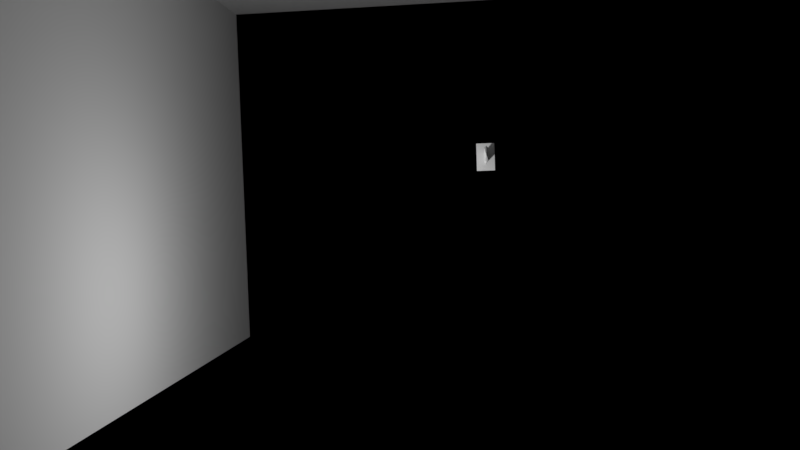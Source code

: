 # Source: sword_fixed.blend  (saved by Blender 2.77.0; exported with 4.5.12 LTS)
import bpy
from mathutils import Matrix  # noqa: F401  (used for matrix-valued properties, if any)

bpy.ops.wm.read_factory_settings(use_empty=True)
scene = bpy.context.scene
scene.name = 'Scene'

# ---- collections
col_collection_1 = bpy.data.collections.new('Collection 1'); scene.collection.children.link(col_collection_1)

# ---- materials (node trees are filled in below, after node groups)
mat_sword = bpy.data.materials.new('Sword')
mat_sword.alpha_threshold = 0.0
mat_sword.use_transparent_shadow = False
mat_sword.diffuse_color = (0.64, 0.64, 0.64, 1.0)
mat_sword.specular_color = (0.5, 0.5, 0.5)
mat_sword.roughness = 0.5
mat_sword.specular_intensity = 1.0

# ---- material node trees

# ---- world
world_world = bpy.data.worlds.new('World'); scene.world = world_world
world_world.color = (0.05088, 0.05088, 0.05088)
world_world.use_sun_shadow = False
world_world.sun_shadow_jitter_overblur = 0.0
world_world.cycles.sampling_method = 'MANUAL'

# ---- cameras
cam_camera = bpy.data.cameras.new('Camera')
cam_camera.clip_end = 100.0
cam_camera.lens = 35.0
cam_camera.sensor_width = 32.0
cam_camera.sensor_height = 18.0
cam_camera.ortho_scale = 7.314
cam_camera.dof.focus_distance = 0.0
cam_camera.dof.aperture_fstop = 128.0

# ---- lights
light_lamp = bpy.data.lights.new('Lamp', 'POINT')
light_lamp.transmission_factor = 0.0
light_lamp.cutoff_distance = 30.0
light_lamp.energy = 100.0
light_lamp.shadow_buffer_clip_start = 1.001
light_lamp.shadow_soft_size = 0.1
light_lamp.shadow_maximum_resolution = 0.006
light_lamp.use_absolute_resolution = True

# ---- meshes
me_ninja_sword = bpy.data.meshes.new('Ninja_Sword')
me_ninja_sword.from_pydata([(0.005623, 0.05085, 0.1156), (-0.005819, 0.04136, 1.788), (0.005932, -0.01735, 0.1152), (-0.00551, -0.02684, 1.787), (-0.02782, 0.04126, 1.787), (-0.01607, -0.01744, 0.1151), (-0.02751, -0.02694, 1.787), (-0.01638, 0.05075, 0.1155), (-0.01636, -0.05989, 1.787), (-0.004917, -0.05039, 0.115), (-0.01684, 0.04631, 1.788), (-0.005399, 0.0558, 0.1156), (-0.02868, 0.04054, 1.914), (-0.02806, -0.005317, 1.853), (-0.006061, -0.005218, 1.853), (-0.006685, 0.04064, 1.914), (-0.01706, -0.03011, 1.87), (-0.01795, 0.04539, 1.949), (-0.01929, 0.06247, 0.1155), (-0.0189, -0.02346, 0.115), (0.00843, 0.06259, 0.1157), (0.00882, -0.02334, 0.1152), (-0.004851, -0.06498, 0.1148), (-0.01878, 0.06289, 0.04123), (-0.01839, -0.02304, 0.04074), (0.008938, 0.06301, 0.04142), (0.009328, -0.02292, 0.04093), (-0.004343, -0.06456, 0.0406), (-0.08369, 0.1167, 0.04102), (-0.08261, -0.121, 0.03968), (0.07336, 0.1174, 0.0421), (0.07444, -0.1203, 0.04075), (-0.004089, -0.1204, 0.04022), (-0.00543, 0.06253, 0.1156), (-0.004921, 0.06295, 0.04132), (-0.005166, 0.117, 0.04156), (-0.08358, 0.1168, 0.02452), (-0.01524, 0.04492, 0.02438), (-0.01486, -0.04608, 0.02391), (-0.0825, -0.1209, 0.02318), (-0.004294, -0.05744, 0.02392), (-0.003976, -0.1203, 0.02372), (0.07455, -0.1202, 0.02426), (0.00617, -0.04599, 0.02406), (0.005791, 0.04501, 0.02453), (0.07347, 0.1175, 0.0256), (-0.004772, 0.0555, 0.02451), (-0.005054, 0.1171, 0.02506), (-0.01103, 0.04841, -0.5907), (-0.01065, -0.04259, -0.5912), (-8.4e-05, -0.05395, -0.5912), (0.01038, -0.04249, -0.5911), (0.01, 0.04851, -0.5906), (-0.000563, 0.059, -0.5906), (-0.01581, 0.05593, -0.5917), (-0.01535, -0.05119, -0.5923), (-2.8e-05, -0.06479, -0.5923), (0.01517, -0.05106, -0.5921), (0.01472, 0.05607, -0.5915), (-0.000599, 0.06852, -0.5916), (-0.01552, 0.05617, -0.6335), (-0.01507, -0.05096, -0.6341), (0.000258, -0.06455, -0.6341), (0.01546, -0.05082, -0.6339), (0.01501, 0.0563, -0.6333), (-0.000313, 0.06876, -0.6334), (-0.004571, 0.01809, -0.6469), (-0.004465, -0.005344, -0.647), (0.000122, -0.007025, -0.647), (0.004693, -0.005302, -0.647), (0.004586, 0.01813, -0.6468), (1e-06, 0.01961, -0.6469), (-6e-06, 0.006649, -0.6492), (-0.08363, 0.1167, 0.0325), (-0.08257, -0.121, 0.0325), (-0.004036, -0.1204, 0.0325), (0.0745, -0.1202, 0.0325), (0.07343, 0.1175, 0.0325), (-0.005104, 0.1171, 0.0325), (3.0, -2.0, 3.0), (3.0, -2.0, -3.0), (-3.0, -2.0, -3.0), (3.0, -2.0, 3.0), (-3.0, -2.0, -3.0), (-3.0, -2.0, 3.0), (3.0, 2.0, 3.0), (3.0, 2.0, -3.0), (-3.0, 2.0, -3.0), (3.0, 2.0, 3.0), (-3.0, 2.0, -3.0), (-3.0, 2.0, 3.0), (3.0, -2.0, 3.0), (3.0, -2.0, -3.0), (3.0, 2.0, 3.0), (3.0, 2.0, 3.0), (3.0, -2.0, -3.0), (3.0, 2.0, -3.0), (-3.0, -2.0, 3.0), (-3.0, -2.0, -3.0), (-3.0, 2.0, 3.0), (-3.0, 2.0, 3.0), (-3.0, -2.0, -3.0), (-3.0, 2.0, -3.0), (3.0, -2.0, 3.0), (3.0, 2.0, 3.0), (-3.0, -2.0, 3.0), (-3.0, -2.0, 3.0), (3.0, 2.0, 3.0), (-3.0, 2.0, 3.0)], [], [(0, 1, 2), (1, 3, 2), (4, 5, 6), (4, 7, 5), (2, 3, 8), (9, 2, 8), (6, 5, 9), (6, 9, 8), (10, 11, 4), (11, 7, 4), (11, 10, 1), (0, 11, 1), (12, 4, 13), (13, 4, 6), (14, 3, 1), (1, 15, 14), (13, 6, 8), (16, 13, 8), (3, 16, 8), (3, 14, 16), (10, 17, 15), (1, 10, 15), (17, 10, 12), (10, 4, 12), (12, 13, 16), (17, 12, 16), (15, 17, 16), (14, 15, 16), (11, 0, 7), (7, 18, 19), (5, 7, 19), (20, 0, 21), (0, 2, 21), (9, 19, 22), (5, 19, 9), (21, 9, 22), (21, 2, 9), (18, 23, 24), (18, 24, 19), (25, 20, 26), (26, 20, 21), (19, 24, 27), (19, 27, 22), (27, 26, 22), (26, 21, 22), (23, 28, 24), (24, 28, 29), (30, 26, 31), (30, 25, 26), (27, 24, 29), (32, 27, 29), (31, 27, 32), (26, 27, 31), (33, 18, 11), (11, 18, 7), (20, 33, 11), (20, 11, 0), (34, 23, 18), (33, 34, 18), (20, 25, 33), (25, 34, 33), (35, 28, 23), (34, 35, 23), (30, 35, 25), (25, 35, 34), (36, 37, 38), (36, 38, 39), (38, 40, 39), (40, 41, 39), (40, 42, 41), (40, 43, 42), (44, 45, 43), (43, 45, 42), (46, 45, 44), (47, 45, 46), (36, 47, 46), (36, 46, 37), (37, 48, 49), (37, 49, 38), (38, 49, 50), (38, 50, 40), (50, 51, 40), (51, 43, 40), (52, 44, 51), (51, 44, 43), (52, 53, 44), (53, 46, 44), (46, 53, 37), (53, 48, 37), (48, 54, 49), (49, 54, 55), (49, 55, 50), (50, 55, 56), (57, 50, 56), (57, 51, 50), (58, 52, 51), (58, 51, 57), (58, 53, 52), (59, 53, 58), (53, 59, 54), (53, 54, 48), (54, 60, 61), (54, 61, 55), (55, 61, 56), (61, 62, 56), (62, 63, 56), (63, 57, 56), (64, 58, 63), (63, 58, 57), (64, 65, 58), (65, 59, 58), (59, 65, 54), (65, 60, 54), (60, 66, 67), (60, 67, 61), (67, 68, 61), (61, 68, 62), (68, 69, 63), (68, 63, 62), (70, 64, 69), (69, 64, 63), (65, 64, 71), (71, 64, 70), (60, 65, 71), (60, 71, 66), (66, 72, 67), (67, 72, 68), (72, 69, 68), (72, 70, 69), (71, 70, 72), (66, 71, 72), (28, 73, 74), (28, 74, 29), (73, 36, 39), (73, 39, 74), (75, 32, 74), (74, 32, 29), (41, 75, 39), (39, 75, 74), (76, 31, 75), (75, 31, 32), (41, 76, 75), (42, 76, 41), (77, 30, 76), (76, 30, 31), (42, 77, 76), (45, 77, 42), (30, 77, 78), (30, 78, 35), (77, 47, 78), (77, 45, 47), (35, 73, 28), (35, 78, 73), (78, 36, 73), (78, 47, 36), (79, 80, 81), (82, 83, 84), (85, 87, 86), (88, 90, 89), (91, 93, 92), (94, 96, 95), (97, 98, 99), (100, 101, 102), (103, 105, 104), (106, 108, 107)])
me_ninja_sword.polygons.foreach_set('use_smooth', [True] * 165)
_k = set([(0, 1), (0, 2), (0, 11), (0, 20), (1, 11), (1, 15), (2, 3), (2, 9), (2, 21), (3, 8), (3, 14), (3, 16), (4, 7), (4, 12), (5, 6), (5, 7), (5, 9), (5, 19), (6, 8), (6, 13), (7, 11), (7, 18), (8, 9), (8, 13), (8, 16), (9, 22), (10, 11), (10, 17), (11, 18), (11, 20), (12, 13), (12, 16), (12, 17), (13, 16), (14, 15), (14, 16), (15, 16), (15, 17), (16, 17), (18, 19), (18, 23), (18, 33), (19, 22), (19, 24), (20, 21), (20, 25), (20, 33), (21, 22), (21, 26), (22, 27), (23, 24), (23, 28), (23, 34), (24, 27), (25, 26), (25, 30), (25, 34), (26, 27), (26, 31), (28, 29), (28, 35), (28, 73), (29, 32), (29, 74), (30, 31), (30, 35), (30, 77), (31, 32), (31, 76), (32, 75), (36, 37), (36, 39), (36, 46), (36, 47), (36, 73), (37, 38), (37, 46), (37, 48), (38, 39), (38, 40), (38, 49), (39, 40), (39, 41), (39, 74), (40, 42), (40, 43), (40, 50), (41, 42), (41, 75), (42, 43), (42, 45), (42, 76), (43, 44), (43, 51), (44, 45), (44, 46), (44, 52), (45, 46), (45, 47), (45, 77), (46, 53), (48, 49), (48, 53), (48, 54), (49, 50), (49, 55), (50, 51), (50, 55), (50, 56), (50, 57), (51, 52), (51, 57), (52, 53), (52, 58), (53, 54), (53, 58), (53, 59), (54, 55), (54, 59), (54, 60), (55, 56), (55, 61), (56, 57), (56, 62), (57, 58), (57, 63), (58, 59), (58, 64), (59, 65), (60, 61), (60, 65), (60, 66), (60, 71), (61, 62), (61, 67), (61, 68), (62, 63), (62, 68), (63, 64), (63, 68), (63, 69), (64, 65), (64, 69), (64, 70), (64, 71), (65, 71), (66, 67), (66, 71), (66, 72), (67, 68), (67, 72), (68, 69), (68, 72), (69, 70), (69, 72), (70, 71), (70, 72), (71, 72)])
me_ninja_sword.attributes.new('sharp_edge', 'BOOLEAN', 'EDGE').data.foreach_set('value', [ (min(e.vertices), max(e.vertices)) in _k for e in me_ninja_sword.edges])
_uv = me_ninja_sword.uv_layers.new(name='UVMap')
_uv.uv.foreach_set('vector', [0.6122, 0.9708, 0.05267, 0.9738, 0.6122, 0.947, 0.05267, 0.9738, 0.05267, 0.958, 0.6122, 0.947, 0.05267, 0.9738, 0.6122, 0.947, 0.05267, 0.958, 0.05267, 0.9738, 0.6122, 0.9708, 0.6122, 0.947, 0.6122, 0.947, 0.05267, 0.958, 0.05267, 0.9504, 0.6122, 0.9394, 0.6122, 0.947, 0.05267, 0.9504, 0.05267, 0.958, 0.6122, 0.947, 0.6122, 0.9394, 0.05267, 0.958, 0.6122, 0.9394, 0.05267, 0.9504, 0.05267, 0.9738, 0.6122, 0.9718, 0.05267, 0.9738, 0.6122, 0.9718, 0.6122, 0.9708, 0.05267, 0.9738, 0.6122, 0.9718, 0.05267, 0.9738, 0.05267, 0.9738, 0.6122, 0.9708, 0.6122, 0.9718, 0.05267, 0.9738, 0.02259, 0.9738, 0.05267, 0.9738, 0.03698, 0.9631, 0.03698, 0.9631, 0.05267, 0.9738, 0.05267, 0.958, 0.03698, 0.9631, 0.05267, 0.958, 0.05267, 0.9738, 0.05267, 0.9738, 0.02259, 0.9738, 0.03698, 0.9631, 0.03698, 0.9631, 0.05267, 0.958, 0.05267, 0.9504, 0.03305, 0.9574, 0.03698, 0.9631, 0.05267, 0.9504, 0.05267, 0.958, 0.03305, 0.9574, 0.05267, 0.9504, 0.05267, 0.958, 0.03698, 0.9631, 0.03305, 0.9574, 0.05267, 0.9738, 0.01422, 0.9738, 0.02259, 0.9738, 0.05267, 0.9738, 0.05267, 0.9738, 0.02259, 0.9738, 0.01422, 0.9738, 0.05267, 0.9738, 0.02259, 0.9738, 0.05267, 0.9738, 0.05267, 0.9738, 0.02259, 0.9738, 0.02259, 0.9738, 0.03698, 0.9631, 0.03305, 0.9574, 0.01422, 0.9738, 0.02259, 0.9738, 0.03305, 0.9574, 0.02259, 0.9738, 0.01422, 0.9738, 0.03305, 0.9574, 0.03698, 0.9631, 0.02259, 0.9738, 0.03305, 0.9574, 0.6122, 0.9718, 0.6122, 0.9708, 0.6122, 0.9708, 0.6122, 0.9708, 0.6142, 0.9668, 0.6142, 0.9468, 0.6122, 0.947, 0.6122, 0.9708, 0.6142, 0.9468, 0.6142, 0.9668, 0.6122, 0.9708, 0.6142, 0.9468, 0.6122, 0.9708, 0.6122, 0.947, 0.6142, 0.9468, 0.6122, 0.9394, 0.6142, 0.9468, 0.6142, 0.9386, 0.6122, 0.947, 0.6142, 0.9468, 0.6122, 0.9394, 0.6142, 0.9468, 0.6122, 0.9394, 0.6142, 0.9386, 0.6142, 0.9468, 0.6122, 0.947, 0.6122, 0.9394, 0.6142, 0.9668, 0.6336, 0.9668, 0.6336, 0.9468, 0.6142, 0.9668, 0.6336, 0.9468, 0.6142, 0.9468, 0.6336, 0.9668, 0.6142, 0.9668, 0.6336, 0.9468, 0.6336, 0.9468, 0.6142, 0.9668, 0.6142, 0.9468, 0.6142, 0.9468, 0.6336, 0.9468, 0.6336, 0.9386, 0.6142, 0.9468, 0.6336, 0.9386, 0.6142, 0.9386, 0.6336, 0.9386, 0.6336, 0.9468, 0.6142, 0.9386, 0.6336, 0.9468, 0.6142, 0.9468, 0.6142, 0.9386, 0.9108, 0.873, 0.8588, 0.9016, 0.9108, 0.8277, 0.9108, 0.8277, 0.8588, 0.9016, 0.8588, 0.7761, 0.985, 0.9016, 0.9331, 0.8277, 0.985, 0.7761, 0.985, 0.9016, 0.9331, 0.873, 0.9331, 0.8277, 0.9219, 0.8057, 0.9108, 0.8277, 0.8588, 0.7761, 0.9219, 0.7762, 0.9219, 0.8057, 0.8588, 0.7761, 0.985, 0.7761, 0.9219, 0.8057, 0.9219, 0.7762, 0.9331, 0.8277, 0.9219, 0.8057, 0.985, 0.7761, 0.6142, 0.9718, 0.6142, 0.9668, 0.6122, 0.9718, 0.6122, 0.9718, 0.6142, 0.9668, 0.6122, 0.9708, 0.6142, 0.9668, 0.6142, 0.9718, 0.6122, 0.9718, 0.6142, 0.9668, 0.6122, 0.9718, 0.6122, 0.9708, 0.6336, 0.9718, 0.6336, 0.9668, 0.6142, 0.9668, 0.6142, 0.9718, 0.6336, 0.9718, 0.6142, 0.9668, 0.6142, 0.9668, 0.6336, 0.9668, 0.6142, 0.9718, 0.6336, 0.9668, 0.6336, 0.9718, 0.6142, 0.9718, 0.9219, 0.9016, 0.8588, 0.9016, 0.9108, 0.873, 0.9219, 0.873, 0.9219, 0.9016, 0.9108, 0.873, 0.985, 0.9016, 0.9219, 0.9016, 0.9331, 0.873, 0.9331, 0.873, 0.9219, 0.9016, 0.9219, 0.873, 0.8588, 0.9016, 0.9135, 0.8635, 0.9135, 0.8194, 0.8588, 0.9016, 0.9135, 0.8194, 0.8588, 0.7761, 0.9135, 0.8194, 0.9219, 0.8134, 0.8588, 0.7761, 0.9219, 0.8134, 0.9219, 0.7762, 0.8588, 0.7761, 0.9219, 0.8134, 0.985, 0.7761, 0.9219, 0.7762, 0.9219, 0.8134, 0.9304, 0.8194, 0.985, 0.7761, 0.9304, 0.8635, 0.985, 0.9016, 0.9304, 0.8194, 0.9304, 0.8194, 0.985, 0.9016, 0.985, 0.7761, 0.9219, 0.8691, 0.985, 0.9016, 0.9304, 0.8635, 0.9219, 0.9016, 0.985, 0.9016, 0.9219, 0.8691, 0.8588, 0.9016, 0.9219, 0.9016, 0.9219, 0.8691, 0.8588, 0.9016, 0.9219, 0.8691, 0.9135, 0.8635, 0.6435, 0.969, 0.9154, 0.969, 0.9154, 0.9417, 0.6435, 0.969, 0.9154, 0.9417, 0.6435, 0.9417, 0.6435, 0.9417, 0.9154, 0.9417, 0.9155, 0.935, 0.6435, 0.9417, 0.9155, 0.935, 0.6435, 0.935, 0.9155, 0.935, 0.9154, 0.9417, 0.6435, 0.935, 0.9154, 0.9417, 0.6435, 0.9417, 0.6435, 0.935, 0.9154, 0.969, 0.6435, 0.969, 0.9154, 0.9417, 0.9154, 0.9417, 0.6435, 0.969, 0.6435, 0.9417, 0.9154, 0.969, 0.9155, 0.9755, 0.6435, 0.969, 0.9155, 0.9755, 0.6435, 0.9755, 0.6435, 0.969, 0.6435, 0.9755, 0.9155, 0.9755, 0.6435, 0.969, 0.9155, 0.9755, 0.9154, 0.969, 0.6435, 0.969, 0.9154, 0.969, 0.9179, 0.9702, 0.9154, 0.9417, 0.9154, 0.9417, 0.9179, 0.9702, 0.9179, 0.9403, 0.9154, 0.9417, 0.9179, 0.9403, 0.9155, 0.935, 0.9155, 0.935, 0.9179, 0.9403, 0.9179, 0.9328, 0.9179, 0.9403, 0.9155, 0.935, 0.9179, 0.9328, 0.9179, 0.9403, 0.9154, 0.9417, 0.9155, 0.935, 0.9179, 0.9702, 0.9154, 0.969, 0.9154, 0.9417, 0.9179, 0.9702, 0.9154, 0.9417, 0.9179, 0.9403, 0.9179, 0.9702, 0.9155, 0.9755, 0.9154, 0.969, 0.9179, 0.9773, 0.9155, 0.9755, 0.9179, 0.9702, 0.9155, 0.9755, 0.9179, 0.9773, 0.9179, 0.9702, 0.9155, 0.9755, 0.9179, 0.9702, 0.9154, 0.969, 0.9179, 0.9702, 0.9304, 0.9695, 0.9304, 0.9404, 0.9179, 0.9702, 0.9304, 0.9404, 0.9179, 0.9403, 0.9179, 0.9403, 0.9304, 0.9404, 0.9179, 0.9328, 0.9304, 0.9404, 0.9323, 0.9328, 0.9179, 0.9328, 0.9323, 0.9328, 0.9304, 0.9404, 0.9179, 0.9328, 0.9304, 0.9404, 0.9179, 0.9403, 0.9179, 0.9328, 0.9304, 0.9695, 0.9179, 0.9702, 0.9304, 0.9404, 0.9304, 0.9404, 0.9179, 0.9702, 0.9179, 0.9403, 0.9304, 0.9695, 0.9323, 0.9773, 0.9179, 0.9702, 0.9323, 0.9773, 0.9179, 0.9773, 0.9179, 0.9702, 0.9179, 0.9773, 0.9323, 0.9773, 0.9179, 0.9702, 0.9323, 0.9773, 0.9304, 0.9695, 0.9179, 0.9702, 0.9304, 0.9695, 0.9348, 0.9594, 0.9348, 0.9511, 0.9304, 0.9695, 0.9348, 0.9511, 0.9304, 0.9404, 0.9348, 0.9511, 0.9368, 0.9505, 0.9304, 0.9404, 0.9304, 0.9404, 0.9368, 0.9505, 0.9323, 0.9328, 0.9368, 0.9505, 0.9348, 0.9511, 0.9304, 0.9404, 0.9368, 0.9505, 0.9304, 0.9404, 0.9323, 0.9328, 0.9348, 0.9594, 0.9304, 0.9695, 0.9348, 0.9511, 0.9348, 0.9511, 0.9304, 0.9695, 0.9304, 0.9404, 0.9323, 0.9773, 0.9304, 0.9695, 0.9368, 0.9599, 0.9368, 0.9599, 0.9304, 0.9695, 0.9348, 0.9594, 0.9304, 0.9695, 0.9323, 0.9773, 0.9368, 0.9599, 0.9304, 0.9695, 0.9368, 0.9599, 0.9348, 0.9594, 0.9348, 0.9594, 0.9377, 0.9553, 0.9348, 0.9511, 0.9348, 0.9511, 0.9377, 0.9553, 0.9368, 0.9505, 0.9377, 0.9553, 0.9348, 0.9511, 0.9368, 0.9505, 0.9377, 0.9553, 0.9348, 0.9594, 0.9348, 0.9511, 0.9368, 0.9599, 0.9348, 0.9594, 0.9377, 0.9553, 0.9348, 0.9594, 0.9368, 0.9599, 0.9377, 0.9553, 0.8588, 0.9016, 0.8506, 0.909, 0.8506, 0.7684, 0.8588, 0.9016, 0.8506, 0.7684, 0.8588, 0.7761, 0.8506, 0.909, 0.8588, 0.9016, 0.8588, 0.7761, 0.8506, 0.909, 0.8588, 0.7761, 0.8506, 0.7684, 0.9219, 0.7686, 0.9219, 0.7762, 0.8506, 0.7684, 0.8506, 0.7684, 0.9219, 0.7762, 0.8588, 0.7761, 0.9219, 0.7762, 0.9219, 0.7686, 0.8588, 0.7761, 0.8588, 0.7761, 0.9219, 0.7686, 0.8506, 0.7684, 0.9932, 0.7684, 0.985, 0.7761, 0.9219, 0.7686, 0.9219, 0.7686, 0.985, 0.7761, 0.9219, 0.7762, 0.9219, 0.7762, 0.9932, 0.7684, 0.9219, 0.7686, 0.985, 0.7761, 0.9932, 0.7684, 0.9219, 0.7762, 0.9932, 0.909, 0.985, 0.9016, 0.9932, 0.7684, 0.9932, 0.7684, 0.985, 0.9016, 0.985, 0.7761, 0.985, 0.7761, 0.9932, 0.909, 0.9932, 0.7684, 0.985, 0.9016, 0.9932, 0.909, 0.985, 0.7761, 0.985, 0.9016, 0.9932, 0.909, 0.9219, 0.909, 0.985, 0.9016, 0.9219, 0.909, 0.9219, 0.9016, 0.9932, 0.909, 0.9219, 0.9016, 0.9219, 0.909, 0.9932, 0.909, 0.985, 0.9016, 0.9219, 0.9016, 0.9219, 0.9016, 0.8506, 0.909, 0.8588, 0.9016, 0.9219, 0.9016, 0.9219, 0.909, 0.8506, 0.909, 0.9219, 0.909, 0.8588, 0.9016, 0.8506, 0.909, 0.9219, 0.909, 0.9219, 0.9016, 0.8588, 0.9016, 0.9219, 0.909, 0.9219, 0.909, 0.9219, 0.909, 0.9219, 0.909, 0.9219, 0.909, 0.9219, 0.909, 0.9219, 0.909, 0.9219, 0.909, 0.9219, 0.909, 0.9219, 0.909, 0.9219, 0.909, 0.9219, 0.909, 0.9219, 0.909, 0.9219, 0.909, 0.9219, 0.909, 0.9219, 0.909, 0.9219, 0.909, 0.9219, 0.909, 0.9219, 0.909, 0.9219, 0.909, 0.9219, 0.909, 0.9219, 0.909, 0.9219, 0.909, 0.9219, 0.909, 0.9219, 0.909, 0.9219, 0.909, 0.9219, 0.909, 0.9219, 0.909, 0.9219, 0.909, 0.9219, 0.909])
me_ninja_sword.materials.append(mat_sword)
me_ninja_sword.use_remesh_preserve_volume = False
me_ninja_sword.use_remesh_preserve_attributes = False
me_ninja_sword.use_mirror_vertex_groups = False
me_ninja_sword.update()
me_ninja_sword.normals_split_custom_set([tuple(v) for v in zip(*[iter([1.0, 0.004492, 0.006869, 1.0, 0.004494, 0.006868, 1.0, 0.004492, 0.006869, 1.0, 0.004494, 0.006868, 1.0, 0.004492, 0.006867, 1.0, 0.004492, 0.006869, -1.0, -0.004494, -0.006868, -1.0, -0.004492, -0.006869, -1.0, -0.004492, -0.006867, -1.0, -0.004494, -0.006868, -1.0, -0.004492, -0.006869, -1.0, -0.004492, -0.006869, 0.9501, -0.3119, 0.00473, 0.9501, -0.3119, 0.00473, 0.9501, -0.3119, 0.00473, 0.9501, -0.3119, 0.00473, 0.9501, -0.3119, 0.00473, 0.9501, -0.3119, 0.00473, -0.9472, -0.3205, -0.008303, -0.9472, -0.3205, -0.008303, -0.9472, -0.3205, -0.008303, -0.9472, -0.3205, -0.008303, -0.9472, -0.3205, -0.008303, -0.9472, -0.3205, -0.008303, -0.4179, 0.9085, 0.002302, -0.418, 0.9085, 0.0023, -0.4179, 0.9085, 0.002302, -0.418, 0.9085, 0.0023, -0.418, 0.9085, 0.0023, -0.4179, 0.9085, 0.002302, 0.4096, 0.9122, 0.007986, 0.4096, 0.9122, 0.007987, 0.4096, 0.9122, 0.007988, 0.4097, 0.9122, 0.007985, 0.4097, 0.9122, 0.007985, 0.4097, 0.9122, 0.007985, -1.0, -0.004503, -0.006871, -1.0, -0.004494, -0.006868, -1.0, -0.004499, -0.006869, -1.0, -0.004499, -0.006869, -1.0, -0.004494, -0.006868, -1.0, -0.004492, -0.006867, 1.0, 0.004499, 0.006869, 1.0, 0.004492, 0.006867, 1.0, 0.004494, 0.006868, 1.0, 0.004494, 0.006868, 1.0, 0.004503, 0.006871, 1.0, 0.004499, 0.006869, -0.9427, -0.3193, 0.09659, -0.9427, -0.3193, 0.09659, -0.9427, -0.3193, 0.09659, -0.934, -0.3387, 0.1141, -0.934, -0.3387, 0.1141, -0.934, -0.3387, 0.1141, 0.943, -0.3105, 0.1199, 0.943, -0.3105, 0.1199, 0.943, -0.3105, 0.1199, 0.9345, -0.336, 0.1177, 0.9345, -0.336, 0.1177, 0.9345, -0.336, 0.1177, 0.4096, 0.9122, 0.007987, 0.4096, 0.9122, 0.007989, 0.4096, 0.9122, 0.007989, 0.4096, 0.9122, 0.007988, 0.4096, 0.9122, 0.007987, 0.4096, 0.9122, 0.007989, -0.4179, 0.9085, 0.002302, -0.4179, 0.9085, 0.002302, -0.4179, 0.9085, 0.002303, -0.4179, 0.9085, 0.002302, -0.4179, 0.9085, 0.002302, -0.4179, 0.9085, 0.002303, -0.9378, -0.2816, 0.2029, -0.9378, -0.2816, 0.2029, -0.9378, -0.2816, 0.2029, -0.8842, -0.3438, 0.3161, -0.8842, -0.3438, 0.3161, -0.8842, -0.3438, 0.3161, 0.8829, -0.3358, 0.3283, 0.8829, -0.3358, 0.3283, 0.8829, -0.3358, 0.3283, 0.9375, -0.2731, 0.2157, 0.9375, -0.2731, 0.2157, 0.9375, -0.2731, 0.2157, 0.006838, 0.00573, -1.0, 0.006838, 0.00573, -1.0, 0.006838, 0.00573, -1.0, -0.0252, -0.005757, 0.9997, -0.0252, -0.005757, 0.9997, -0.02518, -0.005745, 0.9997, -0.02514, -0.005748, 0.9997, -0.0252, -0.005757, 0.9997, -0.02518, -0.005745, 0.9997, 0.01132, -0.005604, 0.9999, 0.01132, -0.005604, 0.9999, 0.01122, -0.005608, 0.9999, 0.01132, -0.005604, 0.9999, 0.01121, -0.005609, 0.9999, 0.01122, -0.005608, 0.9999, -0.01742, -0.009264, 0.9998, -0.0174, -0.009257, 0.9998, -0.01742, -0.009264, 0.9998, -0.0174, -0.009256, 0.9998, -0.0174, -0.009257, 0.9998, -0.01742, -0.009264, 0.9998, 0.003812, -0.009177, 1.0, 0.003792, -0.00917, 1.0, 0.00379, -0.00917, 1.0, 0.003812, -0.009177, 1.0, 0.003813, -0.009178, 1.0, 0.003792, -0.00917, 1.0, -1.0, -0.0045, -0.006867, -1.0, -0.0045, -0.006867, -1.0, -0.0045, -0.006867, -1.0, -0.0045, -0.006867, -1.0, -0.0045, -0.006867, -1.0, -0.0045, -0.006867, 1.0, 0.0045, 0.006867, 1.0, 0.0045, 0.006867, 1.0, 0.0045, 0.006867, 1.0, 0.0045, 0.006867, 1.0, 0.0045, 0.006867, 1.0, 0.0045, 0.006867, -0.9472, -0.3205, -0.008302, -0.9472, -0.3205, -0.008302, -0.9472, -0.3205, -0.008302, -0.9472, -0.3205, -0.008302, -0.9472, -0.3205, -0.008302, -0.9472, -0.3205, -0.008302, 0.9501, -0.312, 0.004727, 0.9501, -0.312, 0.004729, 0.9501, -0.312, 0.00473, 0.9501, -0.312, 0.004729, 0.9501, -0.3119, 0.004732, 0.9501, -0.312, 0.00473, -0.007912, -0.00568, 1.0, -0.007914, -0.005681, 1.0, -0.007818, -0.005745, 1.0, -0.007818, -0.005745, 1.0, -0.007914, -0.005681, 1.0, -0.0074, -0.006227, 1.0, -0.005764, -0.005679, 1.0, -0.005768, -0.005677, 1.0, -0.00577, -0.005676, 1.0, -0.005764, -0.005679, 1.0, -0.005758, -0.005682, 1.0, -0.005768, -0.005677, 1.0, -0.006858, -0.006928, 1.0, -0.007818, -0.005745, 1.0, -0.0074, -0.006227, 1.0, -0.006832, -0.006922, 1.0, -0.006858, -0.006928, 1.0, -0.0074, -0.006227, 1.0, -0.006305, -0.00615, 1.0, -0.006858, -0.006928, 1.0, -0.006832, -0.006922, 1.0, -0.006126, -0.005914, 1.0, -0.006858, -0.006928, 1.0, -0.006305, -0.00615, 1.0, -0.0069, 0.00205, 1.0, -0.006936, 0.002049, 1.0, -0.0069, 0.00205, 1.0, -0.008714, -0.001655, 1.0, -0.008714, -0.001655, 1.0, -0.008714, -0.001655, 1.0, -0.006864, 0.00205, 1.0, -0.0069, 0.00205, 1.0, -0.0069, 0.00205, 1.0, -0.005025, -0.001695, 1.0, -0.005025, -0.001695, 1.0, -0.005025, -0.001695, 1.0, -0.004548, 1.0, 0.005652, -0.004584, 1.0, 0.005652, -0.004585, 1.0, 0.005652, -0.004548, 1.0, 0.005652, -0.004548, 1.0, 0.005652, -0.004585, 1.0, 0.005652, -0.004512, 1.0, 0.005653, -0.004512, 1.0, 0.005653, -0.004548, 1.0, 0.005652, -0.004512, 1.0, 0.005653, -0.004548, 1.0, 0.005652, -0.004548, 1.0, 0.005652, -0.006853, -0.0044, 1.0, -0.006857, -0.004406, 1.0, -0.006883, -0.004399, 1.0, -0.00687, -0.004394, 1.0, -0.006853, -0.0044, 1.0, -0.006883, -0.004399, 1.0, -0.006844, -0.004396, 1.0, -0.006853, -0.0044, 1.0, -0.006839, -0.004395, 1.0, -0.006839, -0.004395, 1.0, -0.006853, -0.0044, 1.0, -0.00687, -0.004394, 1.0, 0.004032, 0.005446, -1.0, 0.003451, 0.005201, -1.0, 0.003939, 0.005406, -1.0, 0.004032, 0.005446, -1.0, 0.003939, 0.005406, -1.0, 0.004564, 0.005671, -1.0, 0.005725, 0.004621, -1.0, 0.005725, 0.004621, -1.0, 0.005725, 0.004621, -1.0, 0.006856, 0.003215, -1.0, 0.006856, 0.003215, -1.0, 0.006866, 0.003215, -1.0, 0.006856, 0.003215, -1.0, 0.006845, 0.003215, -1.0, 0.006856, 0.003215, -1.0, 0.007994, 0.004658, -1.0, 0.007994, 0.004658, -1.0, 0.007994, 0.004658, -1.0, 0.01026, 0.005218, -0.9999, 0.009664, 0.005466, -0.9999, 0.01001, 0.005324, -0.9999, 0.01001, 0.005324, -0.9999, 0.009664, 0.005466, -0.9999, 0.009115, 0.005691, -0.9999, 0.008267, 0.007084, -0.9999, 0.008267, 0.007084, -0.9999, 0.008267, 0.007084, -0.9999, 0.00683, 0.008889, -0.9999, 0.006836, 0.008889, -0.9999, 0.00683, 0.008889, -0.9999, 0.006824, 0.008889, -0.9999, 0.00683, 0.008889, -0.9999, 0.00683, 0.008889, -0.9999, 0.005389, 0.007044, -1.0, 0.005389, 0.007044, -1.0, 0.005389, 0.007044, -1.0, -1.0, -0.004128, -0.006866, -1.0, -0.004118, -0.006867, -1.0, -0.004119, -0.006867, -1.0, -0.004128, -0.006866, -1.0, -0.004119, -0.006867, -1.0, -0.004129, -0.006866, -0.7322, -0.6811, -0.008881, -0.7321, -0.6811, -0.008878, -0.7321, -0.6811, -0.008878, -0.7322, -0.6811, -0.008881, -0.7321, -0.6811, -0.008878, -0.7322, -0.6811, -0.008881, 0.7383, -0.6745, 0.001221, 0.7383, -0.6745, 0.001221, 0.7383, -0.6745, 0.001221, 0.7383, -0.6745, 0.001221, 0.7383, -0.6745, 0.001221, 0.7383, -0.6745, 0.001221, 1.0, 0.004129, 0.006867, 1.0, 0.004129, 0.006867, 1.0, 0.004129, 0.006867, 1.0, 0.004129, 0.006867, 1.0, 0.004129, 0.006867, 1.0, 0.004129, 0.006867, 0.7047, 0.7095, 0.008853, 0.7047, 0.7095, 0.008853, 0.7047, 0.7095, 0.008852, 0.7047, 0.7095, 0.008853, 0.7047, 0.7095, 0.008852, 0.7047, 0.7095, 0.008852, -0.7111, 0.7031, -0.0008719, -0.7111, 0.7031, -0.0008719, -0.7111, 0.7031, -0.0008719, -0.7111, 0.7031, -0.0008719, -0.7111, 0.7031, -0.0008719, -0.7111, 0.7031, -0.0008719, -0.213, -0.005985, 0.977, -0.214, -0.006037, 0.9768, -0.2135, -0.006013, 0.9769, -0.2135, -0.006013, 0.9769, -0.214, -0.006037, 0.9768, -0.2144, -0.006058, 0.9767, -0.08541, -0.07859, 0.9932, -0.08541, -0.07859, 0.9932, -0.08541, -0.07859, 0.9932, -0.08875, -0.09785, 0.9912, -0.08875, -0.09785, 0.9912, -0.08875, -0.09785, 0.9912, 0.07597, -0.09711, 0.9924, 0.07597, -0.09711, 0.9924, 0.07597, -0.09711, 0.9924, 0.07245, -0.0779, 0.9943, 0.07245, -0.0779, 0.9943, 0.07245, -0.0779, 0.9943, 0.2005, -0.004308, 0.9797, 0.2, -0.004281, 0.9798, 0.2003, -0.004297, 0.9797, 0.2005, -0.004308, 0.9797, 0.2003, -0.004297, 0.9797, 0.2008, -0.004319, 0.9796, 0.07412, 0.07604, 0.9943, 0.07412, 0.07604, 0.9943, 0.07412, 0.07604, 0.9943, 0.07842, 0.09927, 0.992, 0.07842, 0.09927, 0.992, 0.07842, 0.09927, 0.992, -0.09296, 0.0985, 0.9908, -0.09296, 0.0985, 0.9908, -0.09296, 0.0985, 0.9908, -0.08846, 0.07527, 0.9932, -0.08846, 0.07527, 0.9932, -0.08846, 0.07527, 0.9932, -1.0, -0.004193, -0.006866, -1.0, -0.004193, -0.006866, -1.0, -0.004192, -0.006866, -1.0, -0.004193, -0.006866, -1.0, -0.004192, -0.006866, -1.0, -0.004192, -0.006866, -0.6636, -0.7481, -0.008783, -0.6636, -0.7481, -0.008795, -0.6636, -0.7481, -0.008788, -0.6636, -0.7481, -0.008795, -0.6636, -0.7481, -0.0088, -0.6636, -0.7481, -0.008788, 0.6703, -0.7421, 0.0003614, 0.6703, -0.7421, 0.0003614, 0.6703, -0.7421, 0.0003614, 0.6703, -0.7421, 0.0003614, 0.6703, -0.7421, 0.0003614, 0.6703, -0.7421, 0.0003614, 1.0, 0.004183, 0.006866, 1.0, 0.004183, 0.006866, 1.0, 0.004183, 0.006866, 1.0, 0.004183, 0.006866, 1.0, 0.004183, 0.006866, 1.0, 0.004183, 0.006867, 0.6307, 0.7759, 0.008715, 0.6307, 0.7759, 0.00872, 0.6307, 0.776, 0.008728, 0.6307, 0.7759, 0.00872, 0.6307, 0.776, 0.008734, 0.6307, 0.776, 0.008728, -0.6377, 0.7703, 2.201e-05, -0.6377, 0.7703, 2.214e-05, -0.6377, 0.7703, 2.206e-05, -0.6377, 0.7703, 2.214e-05, -0.6377, 0.7703, 2.219e-05, -0.6377, 0.7703, 2.206e-05, -0.7734, 3.445e-05, -0.6339, -0.7735, 1.775e-05, -0.6339, -0.7734, 4.121e-05, -0.6339, -0.7734, 3.445e-05, -0.6339, -0.7734, 4.121e-05, -0.6339, -0.7734, 4.372e-05, -0.6339, -0.08837, -0.2526, -0.9635, -0.08837, -0.2526, -0.9635, -0.08837, -0.2526, -0.9635, -0.1899, -0.2158, -0.9578, -0.1899, -0.2158, -0.9578, -0.1899, -0.2158, -0.9578, 0.1034, -0.252, -0.9622, 0.1034, -0.252, -0.9622, 0.1034, -0.252, -0.9622, 0.2052, -0.2143, -0.955, 0.2052, -0.2143, -0.955, 0.2052, -0.2143, -0.955, 0.7818, 0.00716, -0.6235, 0.7818, 0.00716, -0.6235, 0.7818, 0.00716, -0.6235, 0.7832, 0.006555, -0.6218, 0.7832, 0.006555, -0.6218, 0.7832, 0.006555, -0.6218, 0.2135, 0.2599, -0.9417, 0.2135, 0.2599, -0.9417, 0.2135, 0.2599, -0.9417, 0.1039, 0.3064, -0.9462, 0.1039, 0.3064, -0.9462, 0.1039, 0.3064, -0.9462, -0.2028, 0.2581, -0.9446, -0.2028, 0.2581, -0.9446, -0.2028, 0.2581, -0.9446, -0.09319, 0.3057, -0.9476, -0.09319, 0.3057, -0.9476, -0.09319, 0.3057, -0.9476, -0.4448, 0.002956, -0.8956, -0.4448, 0.002956, -0.8956, -0.4448, 0.002956, -0.8956, -0.05388, -0.1588, -0.9858, -0.05388, -0.1588, -0.9858, -0.05388, -0.1588, -0.9858, 0.06801, -0.1575, -0.9852, 0.06801, -0.1575, -0.9852, 0.06801, -0.1575, -0.9852, 0.4444, 0.007188, -0.8958, 0.4444, 0.007188, -0.8958, 0.4444, 0.007188, -0.8958, 0.06261, 0.1777, -0.9821, 0.06261, 0.1777, -0.9821, 0.06261, 0.1777, -0.9821, -0.05046, 0.1779, -0.9828, -0.05046, 0.1779, -0.9828, -0.05046, 0.1779, -0.9828, -1.0, -0.004497, -0.006948, -1.0, -0.004497, -0.006934, -1.0, -0.004499, -0.006872, -1.0, -0.004497, -0.006948, -1.0, -0.004499, -0.006872, -1.0, -0.004501, -0.006851, -1.0, -0.004497, -0.006934, -1.0, -0.004496, -0.006919, -1.0, -0.004497, -0.006891, -1.0, -0.004497, -0.006934, -1.0, -0.004497, -0.006891, -1.0, -0.004499, -0.006872, 0.007284, -1.0, -0.005647, 0.007284, -1.0, -0.005652, 0.007284, -1.0, -0.005649, 0.007284, -1.0, -0.005649, 0.007284, -1.0, -0.005652, 0.007285, -1.0, -0.00566, 0.007285, -1.0, -0.005643, 0.007284, -1.0, -0.005647, 0.007284, -1.0, -0.005639, 0.007284, -1.0, -0.005639, 0.007284, -1.0, -0.005647, 0.007284, -1.0, -0.005649, 0.001796, -1.0, -0.005684, 0.001796, -1.0, -0.00568, 0.001796, -1.0, -0.005684, 0.001796, -1.0, -0.005684, 0.001796, -1.0, -0.00568, 0.001796, -1.0, -0.005688, 0.001796, -1.0, -0.005681, 0.001796, -1.0, -0.005684, 0.001796, -1.0, -0.005684, 0.001796, -1.0, -0.005689, 0.001796, -1.0, -0.005684, 0.001796, -1.0, -0.005681, 1.0, 0.004499, 0.006797, 1.0, 0.004497, 0.006901, 1.0, 0.004497, 0.006874, 1.0, 0.004497, 0.006874, 1.0, 0.004497, 0.006901, 1.0, 0.004496, 0.00693, 1.0, 0.004497, 0.006817, 1.0, 0.004499, 0.006797, 1.0, 0.004497, 0.006874, 1.0, 0.004493, 0.007171, 1.0, 0.004499, 0.006797, 1.0, 0.004497, 0.006817, -0.004534, 1.0, 0.005602, -0.004533, 1.0, 0.005607, -0.00454, 1.0, 0.005662, -0.004534, 1.0, 0.005602, -0.00454, 1.0, 0.005662, -0.004546, 1.0, 0.005703, -0.004533, 1.0, 0.005607, -0.004533, 1.0, 0.005617, -0.00454, 1.0, 0.005662, -0.004533, 1.0, 0.005607, -0.004534, 1.0, 0.00562, -0.004533, 1.0, 0.005617, -0.004546, 1.0, 0.005703, -0.00454, 1.0, 0.00567, -0.004534, 1.0, 0.005599, -0.004546, 1.0, 0.005703, -0.00454, 1.0, 0.005662, -0.00454, 1.0, 0.00567, -0.00454, 1.0, 0.005662, -0.004545, 1.0, 0.005726, -0.00454, 1.0, 0.00567, -0.00454, 1.0, 0.005662, -0.004533, 1.0, 0.005617, -0.004545, 1.0, 0.005726, 0.0, 1.0, 0.0, 0.0, 1.0, 0.0, 0.0, 1.0, 0.0, 0.0, 1.0, 0.0, 0.0, 1.0, 0.0, 0.0, 1.0, 0.0, 3.378e-05, 1.0, -3.378e-05, -1.822e-09, 1.0, 4.777e-05, -4.777e-05, 1.0, -2.088e-12, 1.822e-09, 1.0, -4.777e-05, 4.777e-05, 1.0, 2.088e-12, -3.378e-05, 1.0, 3.378e-05, 1.0, -2.088e-12, -4.777e-05, 1.0, -3.975e-05, 2.65e-05, 1.0, 4.777e-05, 3.121e-09, 1.0, -4.777e-05, -3.121e-09, 1.0, 2.088e-12, 4.777e-05, 1.0, 3.975e-05, -2.65e-05, 1.0, 0.0, 0.0, 1.0, 0.0, 0.0, 1.0, 0.0, 0.0, 1.0, 0.0, 0.0, 1.0, 0.0, 0.0, 1.0, 0.0, 0.0, 2.088e-12, 4.777e-05, 1.0, 2.65e-05, -3.975e-05, 1.0, -4.777e-05, -1.145e-10, 1.0, 4.777e-05, 1.145e-10, 1.0, -2.088e-12, -4.777e-05, 1.0, -2.65e-05, 3.975e-05, 1.0])] * 3)])

# ---- objects
ob_ninja_sword = bpy.data.objects.new('Ninja_Sword', me_ninja_sword)
ob_lamp = bpy.data.objects.new('Lamp', light_lamp)
ob_camera = bpy.data.objects.new('Camera', cam_camera)

# ---- transforms, parenting, visibility, modifiers, constraints
ob_ninja_sword.location = (0.0, 0.0, 0.0)
ob_ninja_sword.rotation_euler = (1.571, -0.0, 0.0)
ob_ninja_sword.lineart.crease_threshold = 0.0
ob_lamp.location = (-1.002, 1.005, 1.022)
ob_lamp.rotation_euler = (0.6503, 0.05522, 1.866)
ob_lamp.lock_rotations_4d = False
ob_lamp.empty_display_type = 'ARROWS'
ob_lamp.color = (0.0, 0.0, 0.0, 0.0)
ob_lamp.lineart.crease_threshold = 0.0
ob_camera.location = (-0.02785, 7.65, 0.3085)
ob_camera.rotation_euler = (4.679, -0.0366, -0.09584)
ob_camera.lock_rotations_4d = False
ob_camera.empty_display_type = 'ARROWS'
ob_camera.color = (0.0, 0.0, 0.0, 0.0)
ob_camera.display_type = 'WIRE'
ob_camera.lineart.crease_threshold = 0.0

# ---- collection membership
col_collection_1.objects.link(ob_ninja_sword)
col_collection_1.objects.link(ob_lamp)
col_collection_1.objects.link(ob_camera)

# ---- scene / render settings (as saved in the file)
scene.camera = ob_camera
scene.frame_start = 1; scene.frame_end = 250; scene.frame_set(1)
scene.render.engine = 'BLENDER_EEVEE_NEXT'
scene.render.resolution_percentage = 50
scene.render.dither_intensity = 0.0
scene.cycles.use_denoising = False
scene.cycles.samples = 128
scene.cycles.sampling_pattern = 'TABULATED_SOBOL'
scene.cycles.light_sampling_threshold = 0.0
scene.cycles.use_adaptive_sampling = False
scene.cycles.use_light_tree = False
scene.cycles.blur_glossy = 0.0
scene.cycles.sample_clamp_indirect = 0.0
scene.view_settings.view_transform = 'Standard'
bpy.context.view_layer.update()
